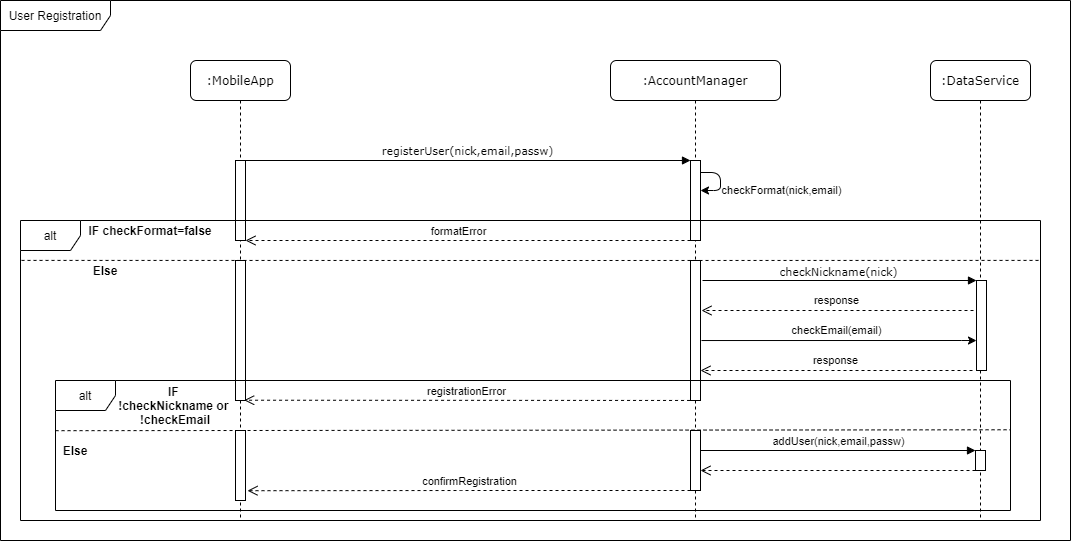

The diagram above was exported from draw.io. Its source (the exported page's mxGraphModel, read from the mxfile embedded in the PNG):
<mxGraphModel dx="2924" dy="940" grid="1" gridSize="10" guides="1" tooltips="1" connect="1" arrows="1" fold="1" page="1" pageScale="1" pageWidth="1100" pageHeight="850" background="#ffffff" math="0" shadow="0">
  <root>
    <mxCell id="0" />
    <mxCell id="1" parent="0" />
    <mxCell id="7baba1c4bc27f4b0-2" value=":AccountManager" style="shape=umlLifeline;perimeter=lifelinePerimeter;whiteSpace=wrap;html=1;container=1;collapsible=0;recursiveResize=0;outlineConnect=0;rounded=1;shadow=0;comic=0;labelBackgroundColor=none;strokeWidth=1;fontFamily=Verdana;fontSize=12;align=center;" parent="1" vertex="1">
      <mxGeometry x="520" y="80" width="170" height="460" as="geometry" />
    </mxCell>
    <mxCell id="7baba1c4bc27f4b0-10" value="" style="html=1;points=[];perimeter=orthogonalPerimeter;rounded=0;shadow=0;comic=0;labelBackgroundColor=none;strokeWidth=1;fontFamily=Verdana;fontSize=12;align=center;" parent="7baba1c4bc27f4b0-2" vertex="1">
      <mxGeometry x="80" y="100" width="10" height="60" as="geometry" />
    </mxCell>
    <mxCell id="wXkMJtXl5DrkG8wXhadT-9" value="" style="html=1;points=[];perimeter=orthogonalPerimeter;rounded=0;shadow=0;comic=0;labelBackgroundColor=none;strokeWidth=1;fontFamily=Verdana;fontSize=12;align=center;" parent="7baba1c4bc27f4b0-2" vertex="1">
      <mxGeometry x="80" y="320" width="10" height="20" as="geometry" />
    </mxCell>
    <mxCell id="wXkMJtXl5DrkG8wXhadT-12" value="" style="html=1;points=[];perimeter=orthogonalPerimeter;rounded=0;shadow=0;comic=0;labelBackgroundColor=none;strokeWidth=1;fontFamily=Verdana;fontSize=12;align=center;" parent="7baba1c4bc27f4b0-2" vertex="1">
      <mxGeometry x="80" y="370" width="10" height="60" as="geometry" />
    </mxCell>
    <mxCell id="wXkMJtXl5DrkG8wXhadT-31" value="" style="endArrow=classic;html=1;" parent="7baba1c4bc27f4b0-2" source="7baba1c4bc27f4b0-10" target="7baba1c4bc27f4b0-10" edge="1">
      <mxGeometry width="50" height="50" relative="1" as="geometry">
        <mxPoint x="100" y="110" as="sourcePoint" />
        <mxPoint x="100" y="130.14" as="targetPoint" />
        <Array as="points">
          <mxPoint x="110" y="112" />
          <mxPoint x="110" y="130" />
        </Array>
      </mxGeometry>
    </mxCell>
    <mxCell id="wXkMJtXl5DrkG8wXhadT-39" value="" style="html=1;points=[];perimeter=orthogonalPerimeter;rounded=0;shadow=0;comic=0;labelBackgroundColor=none;strokeWidth=1;fontFamily=Verdana;fontSize=12;align=center;" parent="7baba1c4bc27f4b0-2" vertex="1">
      <mxGeometry x="80" y="200" width="10" height="120" as="geometry" />
    </mxCell>
    <mxCell id="wXkMJtXl5DrkG8wXhadT-49" value="" style="html=1;points=[];perimeter=orthogonalPerimeter;rounded=0;shadow=0;comic=0;labelBackgroundColor=none;strokeWidth=1;fontFamily=Verdana;fontSize=12;align=center;" parent="7baba1c4bc27f4b0-2" vertex="1">
      <mxGeometry x="80" y="160" width="10" height="20" as="geometry" />
    </mxCell>
    <mxCell id="wXkMJtXl5DrkG8wXhadT-53" value="addUser(nick,email,passw)" style="html=1;verticalAlign=bottom;endArrow=block;labelBackgroundColor=none;fontSize=11;" parent="7baba1c4bc27f4b0-2" target="wXkMJtXl5DrkG8wXhadT-41" edge="1">
      <mxGeometry width="80" relative="1" as="geometry">
        <mxPoint x="90" y="390" as="sourcePoint" />
        <mxPoint x="170" y="390" as="targetPoint" />
      </mxGeometry>
    </mxCell>
    <mxCell id="7baba1c4bc27f4b0-3" value=":DataService" style="shape=umlLifeline;perimeter=lifelinePerimeter;whiteSpace=wrap;html=1;container=1;collapsible=0;recursiveResize=0;outlineConnect=0;rounded=1;shadow=0;comic=0;labelBackgroundColor=none;strokeWidth=1;fontFamily=Verdana;fontSize=12;align=center;" parent="1" vertex="1">
      <mxGeometry x="840" y="80" width="100" height="460" as="geometry" />
    </mxCell>
    <mxCell id="7baba1c4bc27f4b0-13" value="" style="html=1;points=[];perimeter=orthogonalPerimeter;rounded=0;shadow=0;comic=0;labelBackgroundColor=none;strokeWidth=1;fontFamily=Verdana;fontSize=12;align=center;" parent="7baba1c4bc27f4b0-3" vertex="1">
      <mxGeometry x="46" y="220" width="10" height="90" as="geometry" />
    </mxCell>
    <mxCell id="wXkMJtXl5DrkG8wXhadT-41" value="" style="html=1;points=[];perimeter=orthogonalPerimeter;rounded=0;shadow=0;comic=0;labelBackgroundColor=none;strokeWidth=1;fontFamily=Verdana;fontSize=12;align=center;" parent="7baba1c4bc27f4b0-3" vertex="1">
      <mxGeometry x="45" y="390" width="10" height="20" as="geometry" />
    </mxCell>
    <mxCell id="7baba1c4bc27f4b0-8" value=":MobileApp" style="shape=umlLifeline;perimeter=lifelinePerimeter;whiteSpace=wrap;html=1;container=1;collapsible=0;recursiveResize=0;outlineConnect=0;rounded=1;shadow=0;comic=0;labelBackgroundColor=none;strokeWidth=1;fontFamily=Verdana;fontSize=12;align=center;" parent="1" vertex="1">
      <mxGeometry x="100" y="80" width="100" height="460" as="geometry" />
    </mxCell>
    <mxCell id="7baba1c4bc27f4b0-9" value="" style="html=1;points=[];perimeter=orthogonalPerimeter;rounded=0;shadow=0;comic=0;labelBackgroundColor=none;strokeWidth=1;fontFamily=Verdana;fontSize=12;align=center;" parent="7baba1c4bc27f4b0-8" vertex="1">
      <mxGeometry x="45" y="100" width="10" height="80" as="geometry" />
    </mxCell>
    <mxCell id="wXkMJtXl5DrkG8wXhadT-50" value="" style="html=1;points=[];perimeter=orthogonalPerimeter;rounded=0;shadow=0;comic=0;labelBackgroundColor=none;strokeWidth=1;fontFamily=Verdana;fontSize=12;align=center;" parent="7baba1c4bc27f4b0-8" vertex="1">
      <mxGeometry x="45" y="200" width="10" height="140" as="geometry" />
    </mxCell>
    <mxCell id="wXkMJtXl5DrkG8wXhadT-51" value="" style="html=1;points=[];perimeter=orthogonalPerimeter;rounded=0;shadow=0;comic=0;labelBackgroundColor=none;strokeWidth=1;fontFamily=Verdana;fontSize=12;align=center;" parent="7baba1c4bc27f4b0-8" vertex="1">
      <mxGeometry x="45" y="370" width="10" height="70" as="geometry" />
    </mxCell>
    <mxCell id="7baba1c4bc27f4b0-11" value="&lt;font style=&quot;font-size: 11px&quot;&gt;registerUser(nick,email,passw)&lt;/font&gt;" style="html=1;verticalAlign=bottom;endArrow=block;entryX=0;entryY=0;labelBackgroundColor=none;fontFamily=Verdana;fontSize=12;edgeStyle=elbowEdgeStyle;elbow=vertical;" parent="1" source="7baba1c4bc27f4b0-9" target="7baba1c4bc27f4b0-10" edge="1">
      <mxGeometry relative="1" as="geometry">
        <mxPoint x="220" y="190" as="sourcePoint" />
      </mxGeometry>
    </mxCell>
    <mxCell id="7baba1c4bc27f4b0-14" value="checkNickname(nick)" style="html=1;verticalAlign=bottom;endArrow=block;entryX=0;entryY=0;labelBackgroundColor=none;fontFamily=Verdana;fontSize=11;edgeStyle=elbowEdgeStyle;elbow=vertical;" parent="1" edge="1">
      <mxGeometry relative="1" as="geometry">
        <mxPoint x="612" y="300" as="sourcePoint" />
        <mxPoint x="886" y="300.0000000000002" as="targetPoint" />
        <Array as="points">
          <mxPoint x="851" y="300" />
        </Array>
        <mxPoint as="offset" />
      </mxGeometry>
    </mxCell>
    <mxCell id="wXkMJtXl5DrkG8wXhadT-3" value="IF &lt;br&gt;!checkNickname or&amp;nbsp;&lt;br&gt;!checkEmail" style="text;html=1;strokeColor=none;align=center;verticalAlign=middle;whiteSpace=wrap;rounded=0;fontStyle=1" parent="1" vertex="1">
      <mxGeometry y="405" width="170" height="40" as="geometry" />
    </mxCell>
    <mxCell id="wXkMJtXl5DrkG8wXhadT-4" value="" style="html=1;verticalAlign=bottom;endArrow=open;dashed=1;endSize=8;" parent="1" edge="1">
      <mxGeometry relative="1" as="geometry">
        <mxPoint x="883" y="330" as="sourcePoint" />
        <mxPoint x="611" y="330" as="targetPoint" />
        <Array as="points">
          <mxPoint x="811" y="330" />
        </Array>
      </mxGeometry>
    </mxCell>
    <mxCell id="wXkMJtXl5DrkG8wXhadT-5" value="response" style="text;html=1;align=center;verticalAlign=middle;resizable=0;points=[];autosize=1;fontSize=11;" parent="1" vertex="1">
      <mxGeometry x="716" y="310" width="60" height="20" as="geometry" />
    </mxCell>
    <mxCell id="wXkMJtXl5DrkG8wXhadT-10" value="registrationError" style="html=1;verticalAlign=bottom;endArrow=open;dashed=1;endSize=8;labelBackgroundColor=none;exitX=-0.044;exitY=0.998;exitDx=0;exitDy=0;exitPerimeter=0;entryX=0.866;entryY=0.998;entryDx=0;entryDy=0;entryPerimeter=0;" parent="1" source="wXkMJtXl5DrkG8wXhadT-9" target="wXkMJtXl5DrkG8wXhadT-50" edge="1">
      <mxGeometry relative="1" as="geometry">
        <mxPoint x="600" y="449" as="sourcePoint" />
        <mxPoint x="156" y="450" as="targetPoint" />
      </mxGeometry>
    </mxCell>
    <mxCell id="wXkMJtXl5DrkG8wXhadT-11" value="Else" style="text;html=1;strokeColor=none;align=center;verticalAlign=middle;whiteSpace=wrap;rounded=0;fontStyle=1" parent="1" vertex="1">
      <mxGeometry x="-30" y="460" width="30" height="20" as="geometry" />
    </mxCell>
    <mxCell id="wXkMJtXl5DrkG8wXhadT-22" style="edgeStyle=orthogonalEdgeStyle;rounded=0;orthogonalLoop=1;jettySize=auto;html=1;" parent="1" edge="1">
      <mxGeometry relative="1" as="geometry">
        <mxPoint x="611" y="360.0344827586207" as="sourcePoint" />
        <mxPoint x="886" y="360.0344827586207" as="targetPoint" />
        <Array as="points">
          <mxPoint x="871" y="360" />
          <mxPoint x="871" y="360" />
        </Array>
      </mxGeometry>
    </mxCell>
    <mxCell id="wXkMJtXl5DrkG8wXhadT-23" value="checkEmail(email)" style="text;html=1;align=center;verticalAlign=middle;resizable=0;points=[];autosize=1;fontSize=11;" parent="1" vertex="1">
      <mxGeometry x="691" y="340" width="110" height="20" as="geometry" />
    </mxCell>
    <mxCell id="wXkMJtXl5DrkG8wXhadT-26" value="" style="html=1;verticalAlign=bottom;endArrow=open;dashed=1;endSize=8;" parent="1" edge="1">
      <mxGeometry relative="1" as="geometry">
        <mxPoint x="882" y="390" as="sourcePoint" />
        <mxPoint x="610" y="390" as="targetPoint" />
        <Array as="points">
          <mxPoint x="810" y="390" />
        </Array>
      </mxGeometry>
    </mxCell>
    <mxCell id="wXkMJtXl5DrkG8wXhadT-27" value="response" style="text;html=1;align=center;verticalAlign=middle;resizable=0;points=[];autosize=1;fontSize=11;" parent="1" vertex="1">
      <mxGeometry x="715" y="370" width="60" height="20" as="geometry" />
    </mxCell>
    <mxCell id="wXkMJtXl5DrkG8wXhadT-30" value="checkFormat(nick,email)" style="text;html=1;strokeColor=none;fillColor=none;align=center;verticalAlign=middle;whiteSpace=wrap;rounded=0;fontSize=11;" parent="1" vertex="1">
      <mxGeometry x="626" y="200" width="131" height="20" as="geometry" />
    </mxCell>
    <mxCell id="wXkMJtXl5DrkG8wXhadT-33" value="IF checkFormat=false" style="text;html=1;strokeColor=none;align=center;verticalAlign=middle;whiteSpace=wrap;rounded=0;fontStyle=1" parent="1" vertex="1">
      <mxGeometry x="-5" y="240" width="130" height="20" as="geometry" />
    </mxCell>
    <mxCell id="wXkMJtXl5DrkG8wXhadT-34" value="" style="endArrow=none;dashed=1;html=1;entryX=1;entryY=0.133;entryDx=0;entryDy=0;entryPerimeter=0;exitX=0.001;exitY=0.133;exitDx=0;exitDy=0;exitPerimeter=0;" parent="1" source="wXkMJtXl5DrkG8wXhadT-32" target="wXkMJtXl5DrkG8wXhadT-32" edge="1">
      <mxGeometry width="50" height="50" relative="1" as="geometry">
        <mxPoint x="-60" y="280" as="sourcePoint" />
        <mxPoint x="950" y="279" as="targetPoint" />
        <Array as="points">
          <mxPoint x="440" y="280" />
        </Array>
      </mxGeometry>
    </mxCell>
    <mxCell id="wXkMJtXl5DrkG8wXhadT-37" value="Else" style="text;html=1;strokeColor=none;align=center;verticalAlign=middle;whiteSpace=wrap;rounded=0;fontStyle=1" parent="1" vertex="1">
      <mxGeometry y="280" width="30" height="20" as="geometry" />
    </mxCell>
    <mxCell id="wXkMJtXl5DrkG8wXhadT-38" value="" style="html=1;points=[];perimeter=orthogonalPerimeter;rounded=0;shadow=0;comic=0;labelBackgroundColor=none;strokeWidth=1;fontFamily=Verdana;fontSize=12;align=center;" parent="1" vertex="1">
      <mxGeometry x="600" y="240" width="10" as="geometry" />
    </mxCell>
    <mxCell id="wXkMJtXl5DrkG8wXhadT-44" value="" style="html=1;verticalAlign=bottom;endArrow=open;dashed=1;endSize=8;" parent="1" source="wXkMJtXl5DrkG8wXhadT-41" edge="1">
      <mxGeometry relative="1" as="geometry">
        <mxPoint x="887" y="490" as="sourcePoint" />
        <mxPoint x="610" y="490" as="targetPoint" />
        <Array as="points" />
      </mxGeometry>
    </mxCell>
    <mxCell id="wXkMJtXl5DrkG8wXhadT-46" value="confirmRegistration" style="html=1;verticalAlign=bottom;endArrow=open;dashed=1;endSize=8;labelBackgroundColor=none;entryX=1.2;entryY=0.86;entryDx=0;entryDy=0;entryPerimeter=0;" parent="1" source="wXkMJtXl5DrkG8wXhadT-12" target="wXkMJtXl5DrkG8wXhadT-51" edge="1">
      <mxGeometry relative="1" as="geometry">
        <mxPoint x="410" y="530" as="sourcePoint" />
        <mxPoint x="155" y="539.9999999999998" as="targetPoint" />
        <Array as="points">
          <mxPoint x="380" y="510" />
        </Array>
      </mxGeometry>
    </mxCell>
    <mxCell id="wXkMJtXl5DrkG8wXhadT-35" value="" style="html=1;verticalAlign=bottom;endArrow=open;dashed=1;endSize=8;" parent="1" target="7baba1c4bc27f4b0-9" edge="1">
      <mxGeometry relative="1" as="geometry">
        <mxPoint x="600" y="260" as="sourcePoint" />
        <mxPoint x="520" y="250" as="targetPoint" />
      </mxGeometry>
    </mxCell>
    <mxCell id="wXkMJtXl5DrkG8wXhadT-47" value="formatError" style="edgeLabel;html=1;align=center;verticalAlign=middle;resizable=0;points=[];labelBackgroundColor=none;" parent="wXkMJtXl5DrkG8wXhadT-35" vertex="1" connectable="0">
      <mxGeometry x="-0.1481" relative="1" as="geometry">
        <mxPoint x="-43" y="-10.03" as="offset" />
      </mxGeometry>
    </mxCell>
    <mxCell id="wXkMJtXl5DrkG8wXhadT-54" value="" style="endArrow=none;dashed=1;html=1;labelBackgroundColor=none;fontSize=11;exitX=-0.001;exitY=0.386;exitDx=0;exitDy=0;exitPerimeter=0;entryX=1;entryY=0.379;entryDx=0;entryDy=0;entryPerimeter=0;" parent="1" target="wXkMJtXl5DrkG8wXhadT-2" edge="1">
      <mxGeometry width="50" height="50" relative="1" as="geometry">
        <mxPoint x="-34.95499999999993" y="450.18000000000006" as="sourcePoint" />
        <mxPoint x="920" y="448" as="targetPoint" />
      </mxGeometry>
    </mxCell>
    <mxCell id="wXkMJtXl5DrkG8wXhadT-2" value="alt" style="shape=umlFrame;whiteSpace=wrap;html=1;" parent="1" vertex="1">
      <mxGeometry x="-35" y="400" width="955" height="130" as="geometry" />
    </mxCell>
    <mxCell id="wXkMJtXl5DrkG8wXhadT-32" value="alt" style="shape=umlFrame;whiteSpace=wrap;html=1;" parent="1" vertex="1">
      <mxGeometry x="-70" y="240" width="1020" height="300" as="geometry" />
    </mxCell>
    <mxCell id="THen7DsOAAz74L19479p-1" value="User Registration" style="shape=umlFrame;whiteSpace=wrap;html=1;width=110;height=30;fillColor=#FFFFFF;" parent="1" vertex="1">
      <mxGeometry x="-90" y="20" width="1070" height="540" as="geometry" />
    </mxCell>
  </root>
</mxGraphModel>